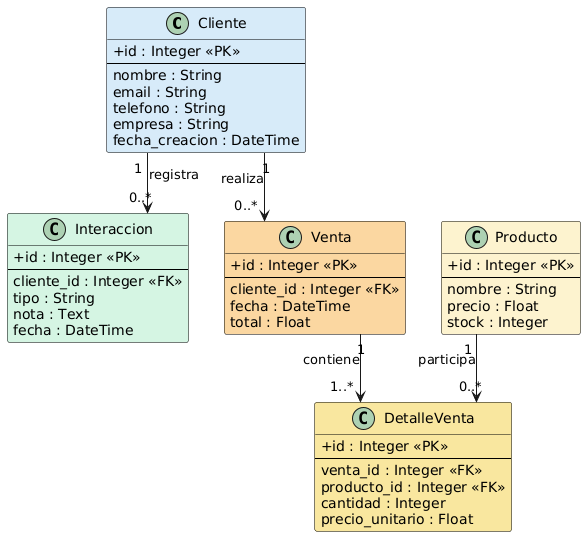

The diagram above was rendered by PlantUML. Its source (embedded in the PNG):
@startuml
skinparam linetype ortho
skinparam classAttributeIconSize 0

' =========================
' ESTILOS
' =========================
skinparam class {
    BorderColor Black
}

' =========================
' CRM (AZUL / VERDE)
' =========================

class Cliente #D6EAF8 {
  +id : Integer <<PK>>
  --
  nombre : String
  email : String
  telefono : String
  empresa : String
  fecha_creacion : DateTime
}

class Interaccion #D5F5E3 {
  +id : Integer <<PK>>
  --
  cliente_id : Integer <<FK>>
  tipo : String
  nota : Text
  fecha : DateTime
}

' =========================
' ERP (NARANJO / AMARILLO)
' =========================

class Producto #FCF3CF {
  +id : Integer <<PK>>
  --
  nombre : String
  precio : Float
  stock : Integer
}

class Venta #FAD7A0 {
  +id : Integer <<PK>>
  --
  cliente_id : Integer <<FK>>
  fecha : DateTime
  total : Float
}

class DetalleVenta #F9E79F {
  +id : Integer <<PK>>
  --
  venta_id : Integer <<FK>>
  producto_id : Integer <<FK>>
  cantidad : Integer
  precio_unitario : Float
}

' =========================
' RELACIONES
' =========================

Cliente "1" --> "0..*" Interaccion : registra
Cliente "1" --> "0..*" Venta : realiza

Venta "1" --> "1..*" DetalleVenta : contiene
Producto "1" --> "0..*" DetalleVenta : participa
@enduml